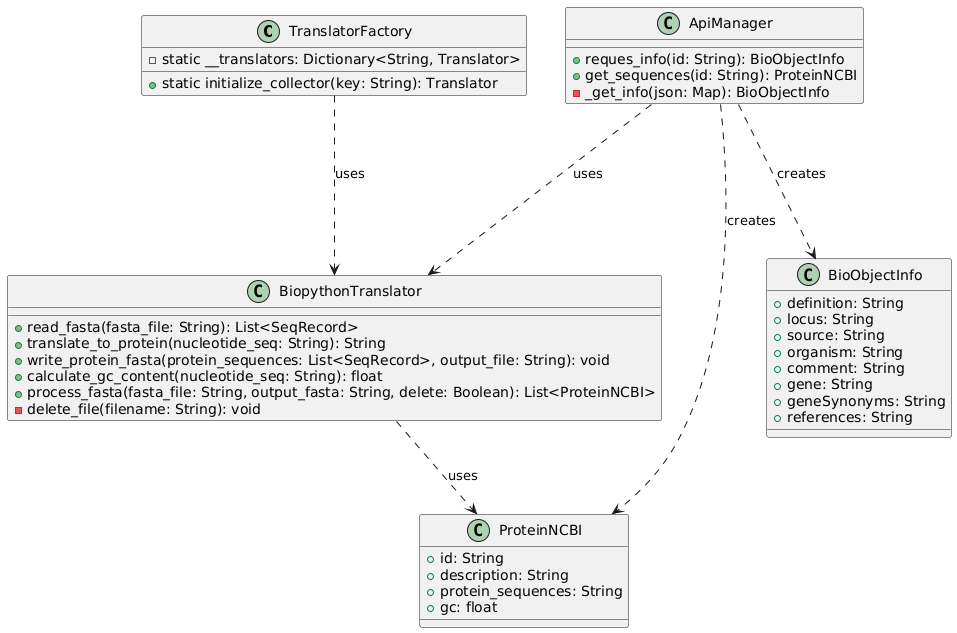

The diagram above was rendered by PlantUML. Its source (embedded in the PNG):
@startuml
class TranslatorFactory {
    - static __translators: Dictionary<String, Translator>
    + static initialize_collector(key: String): Translator
}

class BiopythonTranslator {
    + read_fasta(fasta_file: String): List<SeqRecord>
    + translate_to_protein(nucleotide_seq: String): String
    + write_protein_fasta(protein_sequences: List<SeqRecord>, output_file: String): void
    + calculate_gc_content(nucleotide_seq: String): float
    + process_fasta(fasta_file: String, output_fasta: String, delete: Boolean): List<ProteinNCBI>
    - delete_file(filename: String): void
}

class ProteinNCBI {
    + id: String
    + description: String
    + protein_sequences: String
    + gc: float
}

class BioObjectInfo {
    + definition: String
    + locus: String
    + source: String
    + organism: String
    + comment: String
    + gene: String
    + geneSynonyms: String
    + references: String
}

class ApiManager {
    + reques_info(id: String): BioObjectInfo
    + get_sequences(id: String): ProteinNCBI
    - _get_info(json: Map): BioObjectInfo
}

TranslatorFactory .--> BiopythonTranslator : uses
BiopythonTranslator .-> ProteinNCBI : uses

ApiManager .down.-> BioObjectInfo : creates
ApiManager .down.-> ProteinNCBI : creates
ApiManager .down.-> BiopythonTranslator : uses
@enduml